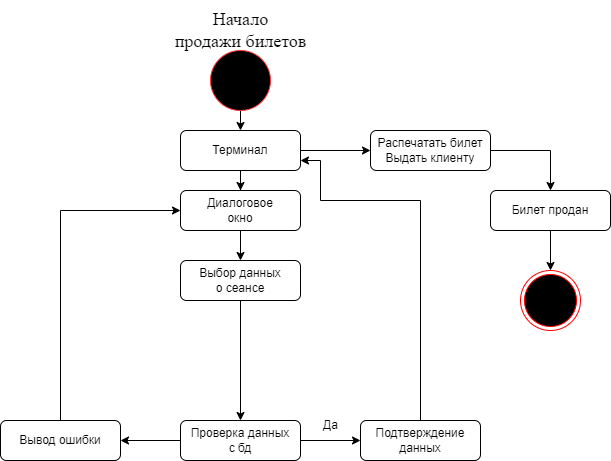

The diagram above was exported from draw.io. Its source (the exported page's mxGraphModel, read from the mxfile embedded in the PNG):
<mxGraphModel dx="1633" dy="766" grid="1" gridSize="10" guides="1" tooltips="1" connect="1" arrows="1" fold="1" page="1" pageScale="1" pageWidth="827" pageHeight="1169" math="0" shadow="0">
  <root>
    <mxCell id="0" />
    <mxCell id="1" parent="0" />
    <mxCell id="RQM9XGbg8ip0_KB5_t5V-35" style="edgeStyle=orthogonalEdgeStyle;rounded=0;orthogonalLoop=1;jettySize=auto;html=1;exitX=0.5;exitY=1;exitDx=0;exitDy=0;entryX=0.5;entryY=0;entryDx=0;entryDy=0;" edge="1" parent="1" source="RQM9XGbg8ip0_KB5_t5V-1" target="RQM9XGbg8ip0_KB5_t5V-34">
      <mxGeometry relative="1" as="geometry" />
    </mxCell>
    <mxCell id="RQM9XGbg8ip0_KB5_t5V-1" value="" style="ellipse;whiteSpace=wrap;html=1;aspect=fixed;fillColor=#000000;strokeColor=#FF3333;" vertex="1" parent="1">
      <mxGeometry x="370" y="60" width="60" height="60" as="geometry" />
    </mxCell>
    <mxCell id="RQM9XGbg8ip0_KB5_t5V-2" value="&lt;font face=&quot;Times New Roman&quot; style=&quot;font-size: 18px;&quot;&gt;Начало&lt;br&gt;продажи билетов&lt;/font&gt;" style="text;html=1;align=center;verticalAlign=middle;resizable=0;points=[];autosize=1;strokeColor=none;fillColor=none;" vertex="1" parent="1">
      <mxGeometry x="320" y="10" width="160" height="60" as="geometry" />
    </mxCell>
    <mxCell id="RQM9XGbg8ip0_KB5_t5V-17" value="" style="ellipse;html=1;shape=endState;fillColor=#000000;strokeColor=#FF0000;" vertex="1" parent="1">
      <mxGeometry x="680" y="280" width="60" height="60" as="geometry" />
    </mxCell>
    <mxCell id="RQM9XGbg8ip0_KB5_t5V-49" style="edgeStyle=orthogonalEdgeStyle;rounded=0;orthogonalLoop=1;jettySize=auto;html=1;exitX=0.5;exitY=0;exitDx=0;exitDy=0;entryX=1;entryY=0.75;entryDx=0;entryDy=0;" edge="1" parent="1" source="RQM9XGbg8ip0_KB5_t5V-23" target="RQM9XGbg8ip0_KB5_t5V-34">
      <mxGeometry relative="1" as="geometry">
        <Array as="points">
          <mxPoint x="580" y="210" />
          <mxPoint x="480" y="210" />
          <mxPoint x="480" y="170" />
        </Array>
      </mxGeometry>
    </mxCell>
    <mxCell id="RQM9XGbg8ip0_KB5_t5V-23" value="Подтверждение&lt;br&gt;данных" style="rounded=1;whiteSpace=wrap;html=1;" vertex="1" parent="1">
      <mxGeometry x="520" y="430" width="120" height="40" as="geometry" />
    </mxCell>
    <mxCell id="RQM9XGbg8ip0_KB5_t5V-40" style="edgeStyle=orthogonalEdgeStyle;rounded=0;orthogonalLoop=1;jettySize=auto;html=1;exitX=0;exitY=0.5;exitDx=0;exitDy=0;" edge="1" parent="1" source="RQM9XGbg8ip0_KB5_t5V-24" target="RQM9XGbg8ip0_KB5_t5V-39">
      <mxGeometry relative="1" as="geometry">
        <Array as="points">
          <mxPoint x="270" y="450" />
        </Array>
      </mxGeometry>
    </mxCell>
    <mxCell id="RQM9XGbg8ip0_KB5_t5V-48" style="edgeStyle=orthogonalEdgeStyle;rounded=0;orthogonalLoop=1;jettySize=auto;html=1;exitX=1;exitY=0.5;exitDx=0;exitDy=0;entryX=0;entryY=0.5;entryDx=0;entryDy=0;" edge="1" parent="1" source="RQM9XGbg8ip0_KB5_t5V-24" target="RQM9XGbg8ip0_KB5_t5V-23">
      <mxGeometry relative="1" as="geometry" />
    </mxCell>
    <mxCell id="RQM9XGbg8ip0_KB5_t5V-24" value="Проверка данных&lt;br&gt;с бд" style="rounded=1;whiteSpace=wrap;html=1;" vertex="1" parent="1">
      <mxGeometry x="340" y="430" width="120" height="40" as="geometry" />
    </mxCell>
    <mxCell id="RQM9XGbg8ip0_KB5_t5V-31" value="Да" style="text;html=1;align=center;verticalAlign=middle;resizable=0;points=[];autosize=1;strokeColor=none;fillColor=none;" vertex="1" parent="1">
      <mxGeometry x="470" y="420" width="40" height="30" as="geometry" />
    </mxCell>
    <mxCell id="RQM9XGbg8ip0_KB5_t5V-38" style="edgeStyle=orthogonalEdgeStyle;rounded=0;orthogonalLoop=1;jettySize=auto;html=1;exitX=0.5;exitY=1;exitDx=0;exitDy=0;" edge="1" parent="1" source="RQM9XGbg8ip0_KB5_t5V-32" target="RQM9XGbg8ip0_KB5_t5V-17">
      <mxGeometry relative="1" as="geometry" />
    </mxCell>
    <mxCell id="RQM9XGbg8ip0_KB5_t5V-32" value="Билет продан" style="rounded=1;whiteSpace=wrap;html=1;" vertex="1" parent="1">
      <mxGeometry x="650" y="200" width="120" height="40" as="geometry" />
    </mxCell>
    <mxCell id="RQM9XGbg8ip0_KB5_t5V-37" style="edgeStyle=orthogonalEdgeStyle;rounded=0;orthogonalLoop=1;jettySize=auto;html=1;exitX=0.5;exitY=1;exitDx=0;exitDy=0;" edge="1" parent="1" source="RQM9XGbg8ip0_KB5_t5V-33">
      <mxGeometry relative="1" as="geometry">
        <mxPoint x="400" y="270" as="targetPoint" />
      </mxGeometry>
    </mxCell>
    <mxCell id="RQM9XGbg8ip0_KB5_t5V-33" value="Диалоговое&lt;br&gt;окно" style="rounded=1;whiteSpace=wrap;html=1;" vertex="1" parent="1">
      <mxGeometry x="340" y="200" width="120" height="40" as="geometry" />
    </mxCell>
    <mxCell id="RQM9XGbg8ip0_KB5_t5V-36" style="edgeStyle=orthogonalEdgeStyle;rounded=0;orthogonalLoop=1;jettySize=auto;html=1;exitX=0.5;exitY=1;exitDx=0;exitDy=0;" edge="1" parent="1" source="RQM9XGbg8ip0_KB5_t5V-34" target="RQM9XGbg8ip0_KB5_t5V-33">
      <mxGeometry relative="1" as="geometry" />
    </mxCell>
    <mxCell id="RQM9XGbg8ip0_KB5_t5V-45" style="edgeStyle=orthogonalEdgeStyle;rounded=0;orthogonalLoop=1;jettySize=auto;html=1;exitX=1;exitY=0.5;exitDx=0;exitDy=0;" edge="1" parent="1" source="RQM9XGbg8ip0_KB5_t5V-34">
      <mxGeometry relative="1" as="geometry">
        <mxPoint x="530" y="160" as="targetPoint" />
      </mxGeometry>
    </mxCell>
    <mxCell id="RQM9XGbg8ip0_KB5_t5V-34" value="Терминал" style="rounded=1;whiteSpace=wrap;html=1;" vertex="1" parent="1">
      <mxGeometry x="340" y="140" width="120" height="40" as="geometry" />
    </mxCell>
    <mxCell id="RQM9XGbg8ip0_KB5_t5V-41" style="edgeStyle=orthogonalEdgeStyle;rounded=0;orthogonalLoop=1;jettySize=auto;html=1;exitX=0.5;exitY=0;exitDx=0;exitDy=0;entryX=0;entryY=0.5;entryDx=0;entryDy=0;" edge="1" parent="1" source="RQM9XGbg8ip0_KB5_t5V-39" target="RQM9XGbg8ip0_KB5_t5V-33">
      <mxGeometry relative="1" as="geometry" />
    </mxCell>
    <mxCell id="RQM9XGbg8ip0_KB5_t5V-39" value="Вывод ошибки" style="rounded=1;whiteSpace=wrap;html=1;" vertex="1" parent="1">
      <mxGeometry x="160" y="430" width="120" height="40" as="geometry" />
    </mxCell>
    <mxCell id="RQM9XGbg8ip0_KB5_t5V-50" style="edgeStyle=orthogonalEdgeStyle;rounded=0;orthogonalLoop=1;jettySize=auto;html=1;exitX=0.5;exitY=1;exitDx=0;exitDy=0;entryX=0.5;entryY=0;entryDx=0;entryDy=0;" edge="1" parent="1" source="RQM9XGbg8ip0_KB5_t5V-42" target="RQM9XGbg8ip0_KB5_t5V-24">
      <mxGeometry relative="1" as="geometry" />
    </mxCell>
    <mxCell id="RQM9XGbg8ip0_KB5_t5V-42" value="Выбор данных&lt;br&gt;о сеансе" style="rounded=1;whiteSpace=wrap;html=1;" vertex="1" parent="1">
      <mxGeometry x="340" y="270" width="120" height="40" as="geometry" />
    </mxCell>
    <mxCell id="RQM9XGbg8ip0_KB5_t5V-47" style="edgeStyle=orthogonalEdgeStyle;rounded=0;orthogonalLoop=1;jettySize=auto;html=1;exitX=1;exitY=0.5;exitDx=0;exitDy=0;entryX=0.5;entryY=0;entryDx=0;entryDy=0;" edge="1" parent="1" source="RQM9XGbg8ip0_KB5_t5V-46" target="RQM9XGbg8ip0_KB5_t5V-32">
      <mxGeometry relative="1" as="geometry" />
    </mxCell>
    <mxCell id="RQM9XGbg8ip0_KB5_t5V-46" value="Распечатать билет&lt;br&gt;Выдать клиенту" style="rounded=1;whiteSpace=wrap;html=1;" vertex="1" parent="1">
      <mxGeometry x="530" y="140" width="120" height="40" as="geometry" />
    </mxCell>
  </root>
</mxGraphModel>